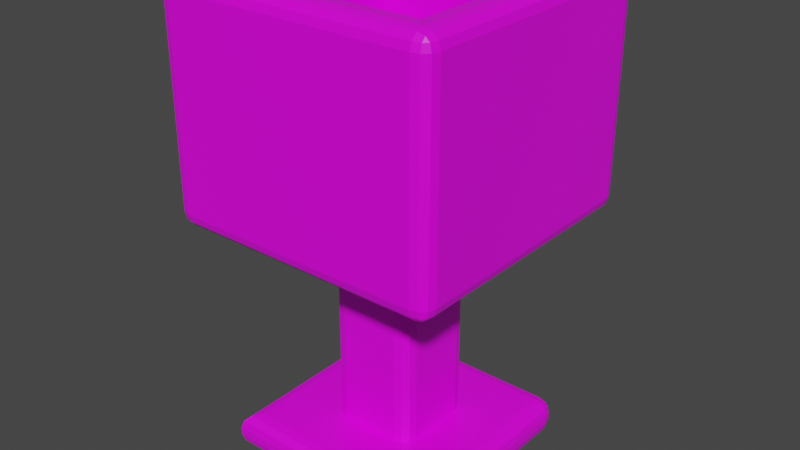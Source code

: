 # Source: WinCup.blend  (saved by Blender 2.93.21; exported with 4.5.12 LTS)
import bpy
from mathutils import Matrix  # noqa: F401  (used for matrix-valued properties, if any)

bpy.ops.wm.read_factory_settings(use_empty=True)
scene = bpy.context.scene
scene.name = 'Scene'

# ---- collections
col_collection = bpy.data.collections.new('Collection'); scene.collection.children.link(col_collection)

# ---- images (referenced by path relative to the original .blend; pixels are not part of the script)
import os
ASSET_DIR = os.environ.get("B2B_ASSET_DIR", "")  # directory of the original .blend (textures are referenced by path, not embedded)
HERE = os.path.dirname(os.path.abspath(__file__))  # packed textures are extracted next to this script under _unpacked/

def load_image(name, relpath, width, height, colorspace="sRGB"):
    """Load a texture the original file referenced (path relative to the .blend, or extracted next to this script)."""
    p = next((c for c in (os.path.join(HERE, relpath), os.path.join(ASSET_DIR, relpath)) if relpath and os.path.exists(c)), "")
    if p:
        img = bpy.data.images.load(p, check_existing=True)
        img.name = name
    else:  # same state as the original file: an image datablock whose file is absent (Cycles renders it pink)
        img = bpy.data.images.new(name, width, height)
        img.source = "FILE"
        img.filepath = "//" + (relpath or name)
    img.colorspace_settings.name = colorspace
    return img
img_cuptex = load_image('CupTex', '', 1024, 1024, 'sRGB')

# ---- materials (node trees are filled in below, after node groups)
mat_material = bpy.data.materials.new('Material')
mat_material.alpha_threshold = 0.0
mat_material.use_transparent_shadow = False
mat_material.line_color = (0.0, 0.0, 0.0, 1.0)

# ---- material node trees
mat_material.use_nodes = True; mat_material.node_tree.nodes.clear()
_N = mat_material.node_tree.nodes; _L = mat_material.node_tree.links
n0 = _N.new('ShaderNodeOutputMaterial'); n0.name = 'Material Output'; n0.location = (300, 300)
n1 = _N.new('ShaderNodeBsdfPrincipled'); n1.name = 'Principled BSDF'; n1.location = (10, 300)
n1.distribution = 'GGX'
n1.subsurface_method = 'BURLEY'
n1.inputs[2].default_value = 0.4
n1.inputs[3].default_value = 1.45
n1.inputs[27].default_value = (0.0, 0.0, 0.0, 1.0)
n1.inputs[28].default_value = 1.0
n2 = _N.new('ShaderNodeTexImage'); n2.name = 'Image Texture'; n2.location = (-280, 280)
n2.image = img_cuptex
_L.new(n1.outputs[0], n0.inputs[0])
_L.new(n2.outputs[0], n1.inputs[0])
n0.is_active_output = True

# ---- world
world_world = bpy.data.worlds.new('World'); scene.world = world_world
world_world.use_nodes = True; world_world.node_tree.nodes.clear()
_N = world_world.node_tree.nodes; _L = world_world.node_tree.links
n0 = _N.new('ShaderNodeOutputWorld'); n0.name = 'World Output'; n0.location = (300, 300)
n1 = _N.new('ShaderNodeBackground'); n1.name = 'Background'; n1.location = (10, 300)
n1.inputs[0].default_value = (0.05088, 0.05088, 0.05088, 1.0)
_L.new(n1.outputs[0], n0.inputs[0])
n0.is_active_output = True
world_world.color = (0.05088, 0.05088, 0.05088)
world_world.use_sun_shadow = False
world_world.sun_shadow_jitter_overblur = 0.0

# ---- meshes
me_cube = bpy.data.meshes.new('Cube')
me_cube.from_pydata([(1.027, -1.027, 4.161), (-1.027, -1.027, 4.161), (1.027, 1.027, 4.161), (-1.027, 1.027, 4.161), (1.027, -1.027, 2.313), (-1.027, -1.027, 2.313), (1.027, 1.027, 2.313), (-1.027, 1.027, 2.313), (0.8655, 1.0, 0.03661), (0.8655, 0.8655, 0.1711), (1.0, 0.8655, 0.03661), (0.8655, 0.982, 0.1038), (0.9327, 0.982, 0.03661), (0.9298, 0.9646, 0.1009), (0.9327, 0.8655, 0.1531), (0.8655, 0.9327, 0.1531), (0.9298, 0.9298, 0.1357), (0.982, 0.9327, 0.03661), (0.982, 0.8655, 0.1038), (0.9646, 0.9298, 0.1009), (0.8655, 0.8655, -0.1711), (0.8655, 1.0, -0.03661), (1.0, 0.8655, -0.03661), (0.8655, 0.9327, -0.1531), (0.9327, 0.8655, -0.1531), (0.9298, 0.9298, -0.1357), (0.9327, 0.982, -0.03661), (0.8655, 0.982, -0.1038), (0.9298, 0.9646, -0.1009), (0.982, 0.8655, -0.1038), (0.982, 0.9327, -0.03661), (0.9646, 0.9298, -0.1009), (1.0, -1.0, 0.03661), (0.8655, -0.8655, 0.1711), (0.982, -0.982, 0.1039), (0.9328, -0.9328, 0.1531), (0.8655, -0.8655, -0.1711), (1.0, -1.0, -0.03661), (0.9328, -0.9328, -0.1531), (0.982, -0.982, -0.1039), (-0.8655, 1.0, 0.03661), (-1.0, 0.8655, 0.03661), (-0.8655, 0.8655, 0.1711), (-0.9327, 0.982, 0.03661), (-0.8655, 0.982, 0.1038), (-0.9298, 0.9646, 0.1009), (-0.982, 0.8655, 0.1038), (-0.982, 0.9327, 0.03661), (-0.9646, 0.9298, 0.1009), (-0.8655, 0.9327, 0.1531), (-0.9327, 0.8655, 0.1531), (-0.9298, 0.9298, 0.1357), (-1.0, 0.8655, -0.03661), (-0.8655, 1.0, -0.03661), (-0.8655, 0.8655, -0.1711), (-0.982, 0.9327, -0.03661), (-0.982, 0.8655, -0.1038), (-0.9646, 0.9298, -0.1009), (-0.8655, 0.982, -0.1038), (-0.9327, 0.982, -0.03661), (-0.9298, 0.9646, -0.1009), (-0.9327, 0.8655, -0.1531), (-0.8655, 0.9327, -0.1531), (-0.9298, 0.9298, -0.1357), (-0.8655, -0.8655, 0.1711), (-1.0, -1.0, 0.03661), (-0.9328, -0.9328, 0.1531), (-0.982, -0.982, 0.1039), (-0.8655, -0.8655, -0.1711), (-1.0, -1.0, -0.03661), (-0.9328, -0.9328, -0.1531), (-0.982, -0.982, -0.1039), (0.4065, -0.272, 0.1711), (0.272, -0.4065, 0.1711), (0.5016, -0.5016, 0.1711), (0.3885, -0.3393, 0.1711), (0.3393, -0.3885, 0.1711), (-0.272, -0.4065, 0.1711), (-0.4065, -0.272, 0.1711), (-0.5016, -0.5016, 0.1711), (-0.3393, -0.3885, 0.1711), (-0.3885, -0.3393, 0.1711), (0.272, 0.4065, 0.1711), (0.4065, 0.272, 0.1711), (0.5016, 0.5016, 0.1711), (0.3393, 0.3885, 0.1711), (0.3885, 0.3393, 0.1711), (-0.4065, 0.272, 0.1711), (-0.272, 0.4065, 0.1711), (-0.5016, 0.5016, 0.1711), (-0.3885, 0.3393, 0.1711), (-0.3393, 0.3885, 0.1711), (0.272, -0.4065, 2.077), (0.4065, -0.272, 2.077), (0.5016, -0.5016, 2.077), (0.3393, -0.3885, 2.077), (0.3885, -0.3393, 2.077), (-0.4065, -0.272, 2.077), (-0.272, -0.4065, 2.077), (-0.5016, -0.5016, 2.077), (-0.3885, -0.3393, 2.077), (-0.3393, -0.3885, 2.077), (0.4065, 0.272, 2.077), (0.272, 0.4065, 2.077), (0.5016, 0.5016, 2.077), (0.3885, 0.3393, 2.077), (0.3393, 0.3885, 2.077), (-0.272, 0.4065, 2.077), (-0.4065, 0.272, 2.077), (-0.5016, 0.5016, 2.077), (-0.3393, 0.3885, 2.077), (-0.3885, 0.3393, 2.077), (1.128, -1.128, 2.077), (1.262, -1.128, 2.212), (1.128, -1.262, 2.212), (1.194, -1.128, 2.097), (1.128, -1.194, 2.097), (1.192, -1.192, 2.112), (1.243, -1.194, 2.212), (1.243, -1.128, 2.146), (1.228, -1.192, 2.148), (1.128, -1.243, 2.146), (1.194, -1.243, 2.212), (1.192, -1.228, 2.148), (-1.128, -1.262, 2.212), (-1.262, -1.128, 2.212), (-1.128, -1.128, 2.077), (-1.195, -1.244, 2.212), (-1.128, -1.244, 2.145), (-1.192, -1.227, 2.147), (-1.244, -1.128, 2.145), (-1.244, -1.195, 2.212), (-1.227, -1.192, 2.147), (-1.128, -1.195, 2.095), (-1.195, -1.128, 2.095), (-1.192, -1.192, 2.113), (1.128, 1.128, 2.077), (1.128, 1.262, 2.212), (1.262, 1.128, 2.212), (1.128, 1.194, 2.097), (1.194, 1.128, 2.097), (1.192, 1.192, 2.112), (1.194, 1.243, 2.212), (1.128, 1.243, 2.146), (1.192, 1.228, 2.148), (1.243, 1.128, 2.146), (1.243, 1.194, 2.212), (1.228, 1.192, 2.148), (-1.262, 1.128, 2.212), (-1.128, 1.262, 2.212), (-1.128, 1.128, 2.077), (-1.244, 1.195, 2.212), (-1.244, 1.128, 2.145), (-1.227, 1.192, 2.147), (-1.128, 1.244, 2.145), (-1.195, 1.244, 2.212), (-1.192, 1.227, 2.147), (-1.195, 1.128, 2.095), (-1.128, 1.195, 2.095), (-1.192, 1.192, 2.113), (1.128, -1.262, 4.027), (1.262, -1.128, 4.027), (1.128, -1.128, 4.161), (1.195, -1.244, 4.027), (1.128, -1.244, 4.094), (1.192, -1.227, 4.091), (1.244, -1.128, 4.094), (1.244, -1.195, 4.027), (1.227, -1.192, 4.091), (1.128, -1.195, 4.143), (1.195, -1.128, 4.143), (1.192, -1.192, 4.126), (-1.128, -1.128, 4.161), (-1.262, -1.128, 4.027), (-1.128, -1.262, 4.027), (-1.194, -1.128, 4.141), (-1.128, -1.194, 4.141), (-1.192, -1.192, 4.126), (-1.243, -1.194, 4.027), (-1.243, -1.128, 4.093), (-1.228, -1.192, 4.091), (-1.128, -1.243, 4.093), (-1.194, -1.243, 4.027), (-1.192, -1.228, 4.091), (1.262, 1.128, 4.027), (1.128, 1.262, 4.027), (1.128, 1.128, 4.161), (1.244, 1.195, 4.027), (1.244, 1.128, 4.094), (1.227, 1.192, 4.091), (1.128, 1.244, 4.094), (1.195, 1.244, 4.027), (1.192, 1.227, 4.091), (1.195, 1.128, 4.143), (1.128, 1.195, 4.143), (1.192, 1.192, 4.126), (-1.262, 1.128, 4.027), (-1.128, 1.128, 4.161), (-1.128, 1.262, 4.027), (-1.244, 1.128, 4.094), (-1.244, 1.195, 4.027), (-1.227, 1.192, 4.091), (-1.128, 1.195, 4.143), (-1.195, 1.128, 4.143), (-1.192, 1.192, 4.126), (-1.195, 1.244, 4.027), (-1.128, 1.244, 4.094), (-1.192, 1.227, 4.091), (1.027, -1.027, 4.161), (1.027, -1.027, 4.027), (1.027, -1.027, 4.116), (1.027, -1.027, 4.072), (-1.027, -1.027, 4.027), (-1.027, -1.027, 4.161), (-1.027, -1.027, 4.072), (-1.027, -1.027, 4.116), (1.027, 1.027, 4.161), (1.027, 1.027, 4.027), (1.027, 1.027, 4.116), (1.027, 1.027, 4.072), (-1.027, 1.027, 4.027), (-1.027, 1.027, 4.161), (-1.027, 1.027, 4.072), (-1.027, 1.027, 4.116)], [], [(69, 65, 41, 52), (64, 33, 74, 73, 77, 79), (42, 64, 79, 78, 87, 89), (37, 32, 65, 69), (9, 42, 89, 88, 82, 84), (22, 10, 32, 37), (99, 98, 92, 94, 112, 126), (77, 73, 92, 98), (54, 20, 36, 68), (33, 9, 84, 83, 72, 74), (1, 3, 197, 172), (87, 78, 97, 108), (82, 88, 107, 103), (72, 83, 102, 93), (94, 93, 102, 104, 136, 112), (212, 209, 4, 5), (104, 103, 107, 109, 150, 136), (137, 149, 198, 185), (113, 138, 184, 161), (0, 1, 172, 162), (148, 125, 173, 196), (124, 114, 160, 174), (109, 108, 97, 99, 126, 150), (3, 2, 186, 197), (2, 0, 162, 186), (217, 220, 7, 6), (3, 1, 213, 221), (220, 212, 5, 7), (209, 217, 6, 4), (6, 7, 5, 4), (1, 0, 208, 213), (2, 3, 221, 216), (0, 2, 216, 208), (8, 11, 13, 12), (11, 15, 16, 13), (9, 14, 16, 15), (14, 18, 19, 16), (10, 17, 19, 18), (17, 12, 13, 19), (13, 16, 19), (20, 23, 25, 24), (23, 27, 28, 25), (21, 26, 28, 27), (26, 30, 31, 28), (22, 29, 31, 30), (29, 24, 25, 31), (25, 28, 31), (40, 43, 45, 44), (43, 47, 48, 45), (41, 46, 48, 47), (46, 50, 51, 48), (42, 49, 51, 50), (49, 44, 45, 51), (45, 48, 51), (52, 55, 57, 56), (55, 59, 60, 57), (53, 58, 60, 59), (58, 62, 63, 60), (54, 61, 63, 62), (61, 56, 57, 63), (57, 60, 63), (72, 75, 74), (75, 76, 74), (76, 73, 74), (77, 80, 79), (80, 81, 79), (81, 78, 79), (82, 85, 84), (85, 86, 84), (86, 83, 84), (87, 90, 89), (90, 91, 89), (91, 88, 89), (92, 95, 94), (95, 96, 94), (96, 93, 94), (97, 100, 99), (100, 101, 99), (101, 98, 99), (102, 105, 104), (105, 106, 104), (106, 103, 104), (107, 110, 109), (110, 111, 109), (111, 108, 109), (112, 115, 117, 116), (115, 119, 120, 117), (113, 118, 120, 119), (118, 122, 123, 120), (114, 121, 123, 122), (121, 116, 117, 123), (117, 120, 123), (124, 127, 129, 128), (127, 131, 132, 129), (125, 130, 132, 131), (130, 134, 135, 132), (126, 133, 135, 134), (133, 128, 129, 135), (129, 132, 135), (136, 139, 141, 140), (139, 143, 144, 141), (137, 142, 144, 143), (142, 146, 147, 144), (138, 145, 147, 146), (145, 140, 141, 147), (141, 144, 147), (148, 151, 153, 152), (151, 155, 156, 153), (149, 154, 156, 155), (154, 158, 159, 156), (150, 157, 159, 158), (157, 152, 153, 159), (153, 156, 159), (160, 163, 165, 164), (163, 167, 168, 165), (161, 166, 168, 167), (166, 170, 171, 168), (162, 169, 171, 170), (169, 164, 165, 171), (165, 168, 171), (172, 175, 177, 176), (175, 179, 180, 177), (173, 178, 180, 179), (178, 182, 183, 180), (174, 181, 183, 182), (181, 176, 177, 183), (177, 180, 183), (184, 187, 189, 188), (187, 191, 192, 189), (185, 190, 192, 191), (190, 194, 195, 192), (186, 193, 195, 194), (193, 188, 189, 195), (189, 192, 195), (196, 199, 201, 200), (199, 203, 204, 201), (197, 202, 204, 203), (202, 206, 207, 204), (198, 205, 207, 206), (205, 200, 201, 207), (201, 204, 207), (54, 68, 70, 61), (61, 70, 71, 56), (56, 71, 69, 52), (20, 54, 62, 23), (23, 62, 58, 27), (27, 58, 53, 21), (10, 22, 30, 17), (17, 30, 26, 12), (12, 26, 21, 8), (40, 53, 59, 43), (43, 59, 55, 47), (47, 55, 52, 41), (33, 64, 66, 35), (35, 66, 67, 34), (34, 67, 65, 32), (9, 33, 35, 14), (14, 35, 34, 18), (18, 34, 32, 10), (68, 36, 38, 70), (70, 38, 39, 71), (71, 39, 37, 69), (64, 42, 50, 66), (66, 50, 46, 67), (67, 46, 41, 65), (42, 9, 15, 49), (49, 15, 11, 44), (44, 11, 8, 40), (36, 20, 24, 38), (38, 24, 29, 39), (39, 29, 22, 37), (87, 108, 111, 90), (90, 111, 110, 91), (91, 110, 107, 88), (102, 83, 86, 105), (105, 86, 85, 106), (106, 85, 82, 103), (92, 73, 76, 95), (95, 76, 75, 96), (96, 75, 72, 93), (77, 98, 101, 80), (80, 101, 100, 81), (81, 100, 97, 78), (114, 124, 128, 121), (121, 128, 133, 116), (116, 133, 126, 112), (138, 113, 119, 145), (145, 119, 115, 140), (140, 115, 112, 136), (125, 148, 152, 130), (130, 152, 157, 134), (134, 157, 150, 126), (149, 137, 143, 154), (154, 143, 139, 158), (158, 139, 136, 150), (162, 172, 176, 169), (169, 176, 181, 164), (164, 181, 174, 160), (186, 162, 170, 193), (193, 170, 166, 188), (188, 166, 161, 184), (172, 197, 203, 175), (175, 203, 199, 179), (179, 199, 196, 173), (197, 186, 194, 202), (202, 194, 190, 206), (206, 190, 185, 198), (124, 174, 182, 127), (127, 182, 178, 131), (131, 178, 173, 125), (198, 149, 155, 205), (205, 155, 151, 200), (200, 151, 148, 196), (113, 161, 167, 118), (118, 167, 163, 122), (122, 163, 160, 114), (184, 138, 146, 187), (187, 146, 142, 191), (191, 142, 137, 185), (209, 212, 214, 211), (211, 214, 215, 210), (210, 215, 213, 208), (217, 209, 211, 219), (219, 211, 210, 218), (218, 210, 208, 216), (212, 220, 222, 214), (214, 222, 223, 215), (215, 223, 221, 213), (220, 217, 219, 222), (222, 219, 218, 223), (223, 218, 216, 221), (53, 40, 8, 21)])
_uv = me_cube.uv_layers.new(name='UVMap')
_uv.uv.foreach_set('vector', [0.4733, 0.0, 0.5267, 0.0, 0.5267, 0.2332, 0.4733, 0.2332, 0.625, 1.0, 0.625, 0.75, 0.625, 0.75, 0.625, 0.7914, 0.625, 0.9586, 0.625, 1.0, 0.625, 0.25, 0.625, 0.0, 0.625, 0.0, 0.625, 0.04136, 0.625, 0.2086, 0.625, 0.25, 0.4733, 0.75, 0.5267, 0.75, 0.5267, 1.0, 0.4733, 1.0, 0.625, 0.5, 0.625, 0.25, 0.625, 0.25, 0.625, 0.2914, 0.625, 0.4586, 0.625, 0.5, 0.4733, 0.5168, 0.5267, 0.5168, 0.5267, 0.75, 0.4733, 0.75, 0.625, 1.0, 0.625, 0.9586, 0.625, 0.7914, 0.625, 0.75, 0.625, 0.75, 0.625, 1.0, 0.625, 0.9586, 0.625, 0.7914, 0.625, 0.7914, 0.625, 0.9586, 0.1418, 0.5168, 0.3582, 0.5168, 0.3582, 0.7332, 0.1418, 0.7332, 0.625, 0.75, 0.625, 0.5, 0.625, 0.5, 0.625, 0.5414, 0.625, 0.7086, 0.625, 0.75, 0.875, 0.75, 0.875, 0.5, 0.875, 0.5, 0.875, 0.75, 0.625, 0.2086, 0.625, 0.04136, 0.625, 0.04136, 0.625, 0.2086, 0.625, 0.4586, 0.625, 0.2914, 0.625, 0.2914, 0.625, 0.4586, 0.625, 0.7086, 0.625, 0.5414, 0.625, 0.5414, 0.625, 0.7086, 0.625, 0.75, 0.625, 0.7086, 0.625, 0.5414, 0.625, 0.5, 0.625, 0.5, 0.625, 0.75, 0.875, 0.75, 0.625, 0.75, 0.625, 0.75, 0.875, 0.75, 0.625, 0.5, 0.625, 0.4586, 0.625, 0.2914, 0.625, 0.25, 0.625, 0.25, 0.625, 0.5, 0.625, 0.4867, 0.625, 0.2633, 0.625, 0.2633, 0.625, 0.4867, 0.625, 0.7367, 0.625, 0.5133, 0.625, 0.5133, 0.625, 0.7367, 0.625, 0.75, 0.875, 0.75, 0.875, 0.75, 0.625, 0.75, 0.625, 0.2367, 0.625, 0.01332, 0.625, 0.01332, 0.625, 0.2367, 0.625, 0.9867, 0.625, 0.7633, 0.625, 0.7633, 0.625, 0.9867, 0.625, 0.25, 0.625, 0.2086, 0.625, 0.04136, 0.625, 0.0, 0.625, 0.0, 0.625, 0.25, 0.875, 0.5, 0.625, 0.5, 0.625, 0.5, 0.875, 0.5, 0.625, 0.5, 0.625, 0.75, 0.625, 0.75, 0.625, 0.5, 0.625, 0.5, 0.875, 0.5, 0.875, 0.5, 0.625, 0.5, 0.875, 0.5, 0.875, 0.75, 0.875, 0.75, 0.875, 0.5, 0.875, 0.5, 0.875, 0.75, 0.875, 0.75, 0.875, 0.5, 0.625, 0.75, 0.625, 0.5, 0.625, 0.5, 0.625, 0.75, 0.625, 0.5, 0.875, 0.5, 0.875, 0.75, 0.625, 0.75, 0.875, 0.75, 0.625, 0.75, 0.625, 0.75, 0.875, 0.75, 0.625, 0.5, 0.875, 0.5, 0.875, 0.5, 0.625, 0.5, 0.625, 0.75, 0.625, 0.5, 0.625, 0.5, 0.625, 0.75, 0.5267, 0.4832, 0.5758, 0.4832, 0.5737, 0.4912, 0.5267, 0.4916, 0.5758, 0.4832, 0.625, 0.4795, 0.625, 0.4893, 0.5737, 0.4912, 0.625, 0.5, 0.625, 0.5091, 0.625, 0.5, 0.625, 0.4902, 0.625, 0.5091, 0.625, 0.5168, 0.625, 0.5088, 0.625, 0.5, 0.5267, 0.5168, 0.5267, 0.5084, 0.5737, 0.5088, 0.5758, 0.5168, 0.5267, 0.5084, 0.5267, 0.5, 0.5737, 0.5, 0.5737, 0.5088, 0.5737, 0.4912, 0.625, 0.5, 0.5737, 0.5088, 0.3582, 0.5168, 0.3582, 0.5084, 0.3662, 0.5088, 0.3666, 0.5168, 0.3582, 0.5084, 0.3582, 0.5, 0.3662, 0.5, 0.3662, 0.5088, 0.4733, 0.4832, 0.4733, 0.4916, 0.4263, 0.4912, 0.4242, 0.4832, 0.4733, 0.4916, 0.4733, 0.5, 0.4263, 0.5, 0.4263, 0.4912, 0.4733, 0.5168, 0.4242, 0.5168, 0.4263, 0.5088, 0.4733, 0.5084, 0.4242, 0.5168, 0.375, 0.5168, 0.375, 0.5088, 0.4263, 0.5088, 0.3662, 0.5088, 0.3662, 0.5, 0.375, 0.5088, 0.5267, 0.2668, 0.5267, 0.2584, 0.5737, 0.2588, 0.5758, 0.2668, 0.5267, 0.2584, 0.5267, 0.25, 0.5737, 0.25, 0.5737, 0.2588, 0.5267, 0.2332, 0.5758, 0.2332, 0.5737, 0.2412, 0.5267, 0.2416, 0.5758, 0.2332, 0.625, 0.2295, 0.625, 0.2393, 0.5737, 0.2412, 0.625, 0.25, 0.625, 0.2591, 0.625, 0.25, 0.625, 0.2402, 0.625, 0.2591, 0.625, 0.2668, 0.625, 0.2588, 0.625, 0.25, 0.5737, 0.2588, 0.5737, 0.2412, 0.625, 0.25, 0.4733, 0.2332, 0.4733, 0.2416, 0.4263, 0.2412, 0.4242, 0.2332, 0.4733, 0.2416, 0.4733, 0.25, 0.4263, 0.25, 0.4263, 0.2412, 0.4733, 0.2668, 0.4242, 0.2668, 0.4263, 0.2588, 0.4733, 0.2584, 0.1418, 0.5022, 0.1418, 0.5, 0.1338, 0.5, 0.1338, 0.5044, 0.1418, 0.5168, 0.1334, 0.5168, 0.1338, 0.5088, 0.1418, 0.5084, 0.1334, 0.5168, 0.125, 0.5168, 0.125, 0.5088, 0.1338, 0.5088, 0.4263, 0.2544, 0.4263, 0.25, 0.375, 0.2588, 0.625, 0.7086, 0.625, 0.7293, 0.625, 0.75, 0.625, 0.7293, 0.625, 0.7445, 0.625, 0.75, 0.625, 0.7445, 0.625, 0.75, 0.625, 0.75, 0.625, -0.001247, 0.625, 0.005541, 0.625, 0.0, 0.625, 0.005541, 0.625, 0.02068, 0.625, 0.0, 0.625, 0.02068, 0.625, 0.04136, 0.625, 0.0, 0.625, 0.4586, 0.625, 0.4793, 0.625, 0.5, 0.625, 0.4793, 0.625, 0.4945, 0.625, 0.5, 0.625, 0.4945, 0.625, 0.5, 0.625, 0.5, 0.625, 0.2086, 0.625, 0.2293, 0.625, 0.25, 0.625, 0.2293, 0.625, 0.2445, 0.625, 0.25, 0.625, 0.2445, 0.625, 0.25, 0.625, 0.25, 0.625, 0.7914, 0.625, 0.7707, 0.625, 0.75, 0.625, 0.7707, 0.625, 0.7555, 0.625, 0.75, 0.625, 0.7555, 0.625, 0.75, 0.625, 0.75, 0.625, 0.04136, 0.625, 0.02068, 0.625, 0.0, 0.625, 0.02068, 0.625, 0.005541, 0.625, 0.0, 0.625, 0.005541, 0.625, 0.0, 0.625, 0.0, 0.625, 0.5414, 0.625, 0.5207, 0.625, 0.5, 0.625, 0.5207, 0.625, 0.5055, 0.625, 0.5, 0.625, 0.5055, 0.625, 0.5, 0.625, 0.5, 0.625, 0.2914, 0.625, 0.2707, 0.625, 0.25, 0.625, 0.2707, 0.625, 0.2555, 0.625, 0.25, 0.625, 0.2555, 0.625, 0.25, 0.625, 0.25, 0.625, 0.75, 0.625, 0.7429, 0.625, 0.75, 0.625, 0.7578, 0.625, 0.7429, 0.625, 0.7367, 0.625, 0.743, 0.625, 0.75, 0.625, 0.7367, 0.625, 0.7432, 0.625, 0.743, 0.625, 0.7367, 0.625, 0.7432, 0.625, 0.75, 0.625, 0.75, 0.625, 0.743, 0.625, 0.7633, 0.625, 0.7633, 0.625, 0.757, 0.625, 0.7568, 0.625, 0.7633, 0.625, 0.7669, 0.625, 0.7588, 0.625, 0.757, 0.625, 0.75, 0.625, 0.743, 0.625, 0.757, 0.625, 0.9867, 0.625, 0.9933, 0.625, 0.9931, 0.625, 0.9867, 0.625, 0.001779, 0.625, 0.0, 0.625, 0.0, 0.625, 0.003507, 0.625, 0.01332, 0.625, 0.01332, 0.625, 0.006949, 0.625, 0.006667, 0.625, 0.01332, 0.625, 1.017, 0.625, 1.009, 0.625, 0.006949, 0.625, 1.0, 0.625, 0.9927, 0.625, 1.0, 0.625, 1.008, 0.625, 0.9927, 0.625, 0.9867, 0.625, 0.9931, 0.625, 1.0, 0.625, 0.003507, 0.625, 0.0, 0.625, 0.006949, 0.625, 0.5, 0.625, 0.4929, 0.625, 0.5, 0.625, 0.5078, 0.625, 0.4929, 0.625, 0.4867, 0.625, 0.493, 0.625, 0.5, 0.625, 0.4867, 0.625, 0.4932, 0.625, 0.493, 0.625, 0.4867, 0.625, 0.4932, 0.625, 0.5, 0.625, 0.5, 0.625, 0.493, 0.625, 0.5133, 0.625, 0.5133, 0.625, 0.507, 0.625, 0.5068, 0.625, 0.5133, 0.625, 0.5169, 0.625, 0.5088, 0.625, 0.507, 0.625, 0.5, 0.625, 0.493, 0.625, 0.507, 0.625, 0.2367, 0.625, 0.2433, 0.625, 0.2431, 0.625, 0.2367, 0.625, 0.2433, 0.625, 0.25, 0.625, 0.25, 0.625, 0.2431, 0.625, 0.2633, 0.625, 0.2633, 0.625, 0.2569, 0.625, 0.2567, 0.625, 0.2633, 0.625, 0.2669, 0.625, 0.2588, 0.625, 0.2569, 0.625, 0.25, 0.625, 0.2427, 0.625, 0.25, 0.625, 0.258, 0.625, 0.2427, 0.625, 0.2367, 0.625, 0.2431, 0.625, 0.25, 0.625, 0.2431, 0.625, 0.2569, 0.625, 0.25, 0.625, 0.7633, 0.625, 0.7567, 0.625, 0.7569, 0.625, 0.7633, 0.625, 0.7567, 0.625, 0.75, 0.625, 0.75, 0.625, 0.7569, 0.625, 0.7367, 0.625, 0.7367, 0.625, 0.7431, 0.625, 0.7433, 0.625, 0.7367, 0.6112, 0.75, 0.6177, 0.75, 0.625, 0.7431, 0.625, 0.75, 0.6318, 0.75, 0.625, 0.75, 0.6181, 0.75, 0.625, 0.7633, 0.625, 0.7633, 0.625, 0.7569, 0.625, 0.7569, 0.625, 0.7569, 0.625, 0.75, 0.625, 0.7569, 0.875, 0.75, 0.875, 0.7433, 0.875, 0.75, 0.875, 0.7568, 0.625, 0.01332, 0.625, 0.01332, 0.625, 0.006986, 0.625, 0.006986, 0.625, 0.01332, 0.625, 0.006781, 0.625, 0.006986, 0.625, 0.01332, 0.625, 0.006781, 0.625, 0.0, 0.625, 0.0, 0.625, 0.006986, 0.625, 0.9867, 0.625, 0.9867, 0.625, 0.993, 0.625, 0.9932, 0.625, 0.9867, 0.625, 0.9867, 0.625, 0.993, 0.625, 0.993, 0.625, 0.006986, 0.625, 0.0, 0.625, 0.0, 0.625, 0.5133, 0.625, 0.5067, 0.625, 0.5069, 0.625, 0.5133, 0.625, 0.5067, 0.625, 0.5, 0.625, 0.5, 0.625, 0.5069, 0.625, 0.4867, 0.625, 0.4867, 0.625, 0.4931, 0.625, 0.4933, 0.625, 0.4867, 0.625, 0.4867, 0.625, 0.4931, 0.625, 0.4931, 0.625, 0.5, 0.625, 0.5068, 0.625, 0.5, 0.625, 0.4931, 0.625, 0.5068, 0.625, 0.5133, 0.625, 0.5069, 0.625, 0.5, 0.625, 0.4965, 0.625, 0.4931, 0.625, 0.4931, 0.625, 0.2367, 0.625, 0.2367, 0.625, 0.2431, 0.625, 0.2433, 0.625, 0.2367, 0.625, 0.2367, 0.625, 0.2431, 0.625, 0.2431, 0.875, 0.5, 0.8682, 0.5, 0.875, 0.5, 0.8819, 0.5, 0.625, 0.2633, 0.625, 0.2633, 0.625, 0.2569, 0.625, 0.2569, 0.625, 0.2633, 0.625, 0.2567, 0.625, 0.2569, 0.625, 0.2633, 0.625, 0.2567, 0.625, 0.25, 0.625, 0.25, 0.625, 0.2569, 0.625, 0.2431, 0.625, 0.2431, 0.625, 0.25, 0.1418, 0.5168, 0.1418, 0.7332, 0.1334, 0.7416, 0.1334, 0.5168, 0.1334, 0.5168, 0.1334, 0.7416, 0.125, 0.7477, 0.125, 0.5168, 0.4242, 0.2332, 0.4241, 0.002252, 0.4733, 0.0, 0.4733, 0.2332, 0.3582, 0.5168, 0.1418, 0.5168, 0.1418, 0.5084, 0.3582, 0.5084, 0.3582, 0.5084, 0.1418, 0.5084, 0.1418, 0.5, 0.3582, 0.5, 0.4242, 0.4832, 0.4242, 0.2668, 0.4733, 0.2668, 0.4733, 0.4832, 0.5267, 0.5168, 0.4733, 0.5168, 0.4733, 0.5084, 0.5267, 0.5084, 0.5267, 0.5084, 0.4733, 0.5084, 0.4733, 0.4916, 0.5267, 0.4916, 0.5267, 0.4916, 0.4733, 0.4916, 0.4733, 0.4832, 0.5267, 0.4832, 0.5267, 0.2668, 0.4733, 0.2668, 0.4733, 0.2584, 0.5267, 0.2584, 0.5267, 0.2584, 0.4733, 0.2584, 0.4733, 0.2416, 0.5267, 0.2416, 0.5267, 0.2416, 0.4733, 0.2416, 0.4733, 0.2332, 0.5267, 0.2332, 0.625, 0.75, 0.625, 1.0, 0.625, 1.0, 0.625, 0.75, 0.625, 0.75, 0.625, 1.0, 0.5759, 0.9977, 0.5759, 0.75, 0.5759, 0.75, 0.5759, 0.9977, 0.5267, 1.0, 0.5267, 0.75, 0.625, 0.5, 0.625, 0.75, 0.625, 0.75, 0.625, 0.5091, 0.625, 0.5091, 0.625, 0.75, 0.5759, 0.75, 0.5758, 0.5168, 0.5758, 0.5168, 0.5759, 0.75, 0.5267, 0.75, 0.5267, 0.5168, 0.1418, 0.7332, 0.3582, 0.7332, 0.3666, 0.7416, 0.1334, 0.7416, 0.1334, 0.7416, 0.3666, 0.7416, 0.3727, 0.75, 0.1273, 0.75, 0.4241, 0.9977, 0.4241, 0.7523, 0.4733, 0.75, 0.4733, 1.0, 0.625, 0.0, 0.625, 0.25, 0.625, 0.2409, 0.625, 0.0, 0.625, 0.0, 0.625, 0.2409, 0.5758, 0.2332, 0.5759, 0.002252, 0.5759, 0.002252, 0.5758, 0.2332, 0.5267, 0.2332, 0.5267, 0.0, 0.625, 0.25, 0.625, 0.5, 0.625, 0.4909, 0.625, 0.2591, 0.625, 0.2591, 0.625, 0.4909, 0.5758, 0.4832, 0.5758, 0.2668, 0.5758, 0.2668, 0.5758, 0.4832, 0.5267, 0.4832, 0.5267, 0.2668, 0.3582, 0.7332, 0.3582, 0.5168, 0.3666, 0.5168, 0.3666, 0.7416, 0.3666, 0.7416, 0.3666, 0.5168, 0.4242, 0.5168, 0.4241, 0.7477, 0.4241, 0.7477, 0.4242, 0.5168, 0.4733, 0.5168, 0.4733, 0.75, 0.625, 0.2086, 0.625, 0.2086, 0.625, 0.2293, 0.625, 0.2293, 0.625, 0.2293, 0.625, 0.2293, 0.625, 0.2707, 0.625, 0.2707, 0.625, 0.2707, 0.625, 0.2707, 0.625, 0.2914, 0.625, 0.2914, 0.625, 0.5414, 0.625, 0.5414, 0.625, 0.5207, 0.625, 0.5207, 0.625, 0.5207, 0.625, 0.5207, 0.625, 0.4793, 0.625, 0.4793, 0.625, 0.4793, 0.625, 0.4793, 0.625, 0.4586, 0.625, 0.4586, 0.625, 0.7914, 0.625, 0.7914, 0.625, 0.7707, 0.625, 0.7707, 0.625, 0.7707, 0.625, 0.7707, 0.625, 0.7293, 0.625, 0.7293, 0.625, 0.7293, 0.625, 0.7293, 0.625, 0.7086, 0.625, 0.7086, 0.625, 0.9586, 0.625, 0.9586, 0.625, 0.9793, 0.625, 0.9793, 0.625, 0.0, 0.625, 0.0, 0.625, 0.02068, 0.625, 0.02068, 0.625, 0.02068, 0.625, 0.02068, 0.625, 0.04136, 0.625, 0.04136, 0.625, 0.7633, 0.625, 0.9867, 0.625, 0.9867, 0.625, 0.7633, 0.625, 0.7633, 0.625, 0.9867, 0.625, 0.9927, 0.625, 0.7571, 0.625, 0.7571, 0.625, 0.9927, 0.625, 1.0, 0.625, 0.75, 0.625, 0.5133, 0.625, 0.7367, 0.625, 0.7367, 0.625, 0.5133, 0.625, 0.5133, 0.625, 0.7367, 0.625, 0.7429, 0.625, 0.5071, 0.625, 0.5071, 0.625, 0.7429, 0.625, 0.75, 0.625, 0.5, 0.625, 0.01332, 0.625, 0.2367, 0.625, 0.2367, 0.625, 0.01332, 0.625, 0.01332, 0.625, 0.2367, 0.625, 0.2427, 0.625, 0.007265, 0.625, 0.007265, 0.625, 0.2427, 0.625, 0.25, 0.625, 0.0, 0.625, 0.2633, 0.625, 0.4867, 0.625, 0.4867, 0.625, 0.2633, 0.625, 0.2633, 0.625, 0.4867, 0.625, 0.4929, 0.625, 0.2573, 0.625, 0.2573, 0.625, 0.4929, 0.625, 0.5, 0.625, 0.25, 0.625, 0.75, 0.875, 0.75, 0.8683, 0.75, 0.6318, 0.75, 0.625, 0.7633, 0.625, 0.9867, 0.625, 0.9867, 0.625, 0.7633, 0.625, 0.7633, 0.625, 0.9867, 0.625, 0.9867, 0.625, 0.7633, 0.625, 0.5, 0.625, 0.75, 0.625, 0.7432, 0.625, 0.5068, 0.625, 0.5068, 0.625, 0.7432, 0.625, 0.7367, 0.625, 0.5133, 0.625, 0.5133, 0.625, 0.7367, 0.625, 0.7367, 0.625, 0.5133, 0.875, 0.75, 0.875, 0.5, 0.875, 0.5068, 0.875, 0.7433, 0.625, 0.01332, 0.625, 0.2367, 0.625, 0.2367, 0.625, 0.01332, 0.625, 0.01332, 0.625, 0.2367, 0.625, 0.2367, 0.625, 0.01332, 0.875, 0.5, 0.625, 0.5, 0.6318, 0.5, 0.8682, 0.5, 0.625, 0.2633, 0.625, 0.4867, 0.625, 0.4867, 0.625, 0.2633, 0.625, 0.2633, 0.625, 0.4867, 0.625, 0.4867, 0.625, 0.2633, 0.625, 0.9867, 0.625, 0.9867, 0.625, 0.9932, 0.625, 0.9933, 0.625, 0.0, 0.625, 0.0, 0.625, 0.006781, 0.625, 0.006667, 0.625, 0.006667, 0.625, 0.006781, 0.625, 0.01332, 0.625, 0.01332, 0.625, 0.2633, 0.625, 0.2633, 0.625, 0.2567, 0.625, 0.2567, 0.625, 0.2567, 0.625, 0.2567, 0.625, 0.2433, 0.625, 0.2433, 0.625, 0.2433, 0.625, 0.2433, 0.625, 0.2367, 0.625, 0.2367, 0.625, 0.7367, 0.625, 0.7367, 0.625, 0.7433, 0.625, 0.7432, 0.625, 0.7432, 0.625, 0.7433, 0.625, 0.7567, 0.625, 0.7568, 0.625, 0.7568, 0.625, 0.7567, 0.625, 0.7633, 0.625, 0.7633, 0.625, 0.5133, 0.625, 0.5133, 0.625, 0.5068, 0.625, 0.5067, 0.625, 0.5067, 0.625, 0.5068, 0.625, 0.4932, 0.625, 0.4933, 0.625, 0.4933, 0.625, 0.4932, 0.625, 0.4867, 0.625, 0.4867, 0.625, 0.75, 0.875, 0.75, 0.875, 0.75, 0.625, 0.75, 0.625, 0.75, 0.875, 0.75, -8.941e-08, 2.235e-07, 8.941e-08, -3.278e-07, 8.941e-08, -3.278e-07, -8.941e-08, 2.235e-07, 0.875, 0.75, 0.625, 0.75, 0.625, 0.5, 0.625, 0.75, 0.625, 0.75, 0.625, 0.5, 0.625, 0.5, 0.625, 0.75, 8.941e-08, -3.278e-07, -1.937e-07, -1.49e-07, -1.937e-07, -1.49e-07, 8.941e-08, -3.278e-07, 0.625, 0.75, 0.625, 0.5, 0.875, 0.75, 0.875, 0.5, 0.875, 0.5, 0.875, 0.75, 0.875, 0.75, 0.875, 0.5, 1.937e-07, -2.235e-07, -8.941e-08, 2.235e-07, -8.941e-08, 2.235e-07, 1.937e-07, -2.235e-07, 0.875, 0.5, 0.875, 0.75, 0.875, 0.5, 0.625, 0.5, 0.625, 0.5, 0.875, 0.5, 0.875, 0.5, 0.625, 0.5, -1.937e-07, -1.49e-07, 1.937e-07, -2.235e-07, 1.937e-07, -2.235e-07, -1.937e-07, -1.49e-07, 0.625, 0.5, 0.875, 0.5, 0.4733, 0.2668, 0.5267, 0.2668, 0.5267, 0.4832, 0.4733, 0.4832])
me_cube.materials.append(mat_material)
me_cube.use_remesh_preserve_volume = False
me_cube.use_remesh_preserve_attributes = False
me_cube.use_mirror_vertex_groups = False
me_cube.update()

# ---- objects
ob_cube = bpy.data.objects.new('Cube', me_cube)

# ---- transforms, parenting, visibility, modifiers, constraints
ob_cube.location = (0.0, 0.0, 0.0)
ob_cube.lock_rotations_4d = False
ob_cube.empty_display_type = 'ARROWS'
ob_cube.lineart.crease_threshold = 0.0

# ---- collection membership
col_collection.objects.link(ob_cube)

# ---- scene / render settings (as saved in the file)
scene.frame_start = 1; scene.frame_end = 250; scene.frame_set(1)
scene.render.engine = 'BLENDER_EEVEE_NEXT'
scene.cycles.use_denoising = False
scene.cycles.samples = 128
scene.cycles.sampling_pattern = 'TABULATED_SOBOL'
scene.cycles.use_adaptive_sampling = False
scene.cycles.use_light_tree = False
scene.view_settings.view_transform = 'Filmic'
bpy.context.view_layer.update()

# ---- added for rendering (the .blend has no active camera and no usable light): camera, sun
cam_auto = bpy.data.cameras.new('AutoCamera')
cam_auto.lens = 50.0
cam_auto.sensor_width = 36.0
cam_auto.clip_end = 1000.0
ob_auto_camera = bpy.data.objects.new('AutoCamera', cam_auto)
scene.collection.objects.link(ob_auto_camera)
ob_auto_camera.location = (5.19447, -6.23336, 6.15065)
ob_auto_camera.rotation_euler = (1.09748, -7.21219e-08, 0.694738)
scene.camera = ob_auto_camera
light_auto_sun = bpy.data.lights.new('AutoSun', 'SUN')
light_auto_sun.energy = 3.0
light_auto_sun.angle = 0.0523599
ob_auto_sun = bpy.data.objects.new('AutoSun', light_auto_sun)
scene.collection.objects.link(ob_auto_sun)
ob_auto_sun.rotation_euler = (0.872665, 0.174533, 0.523599)
bpy.context.view_layer.update()
